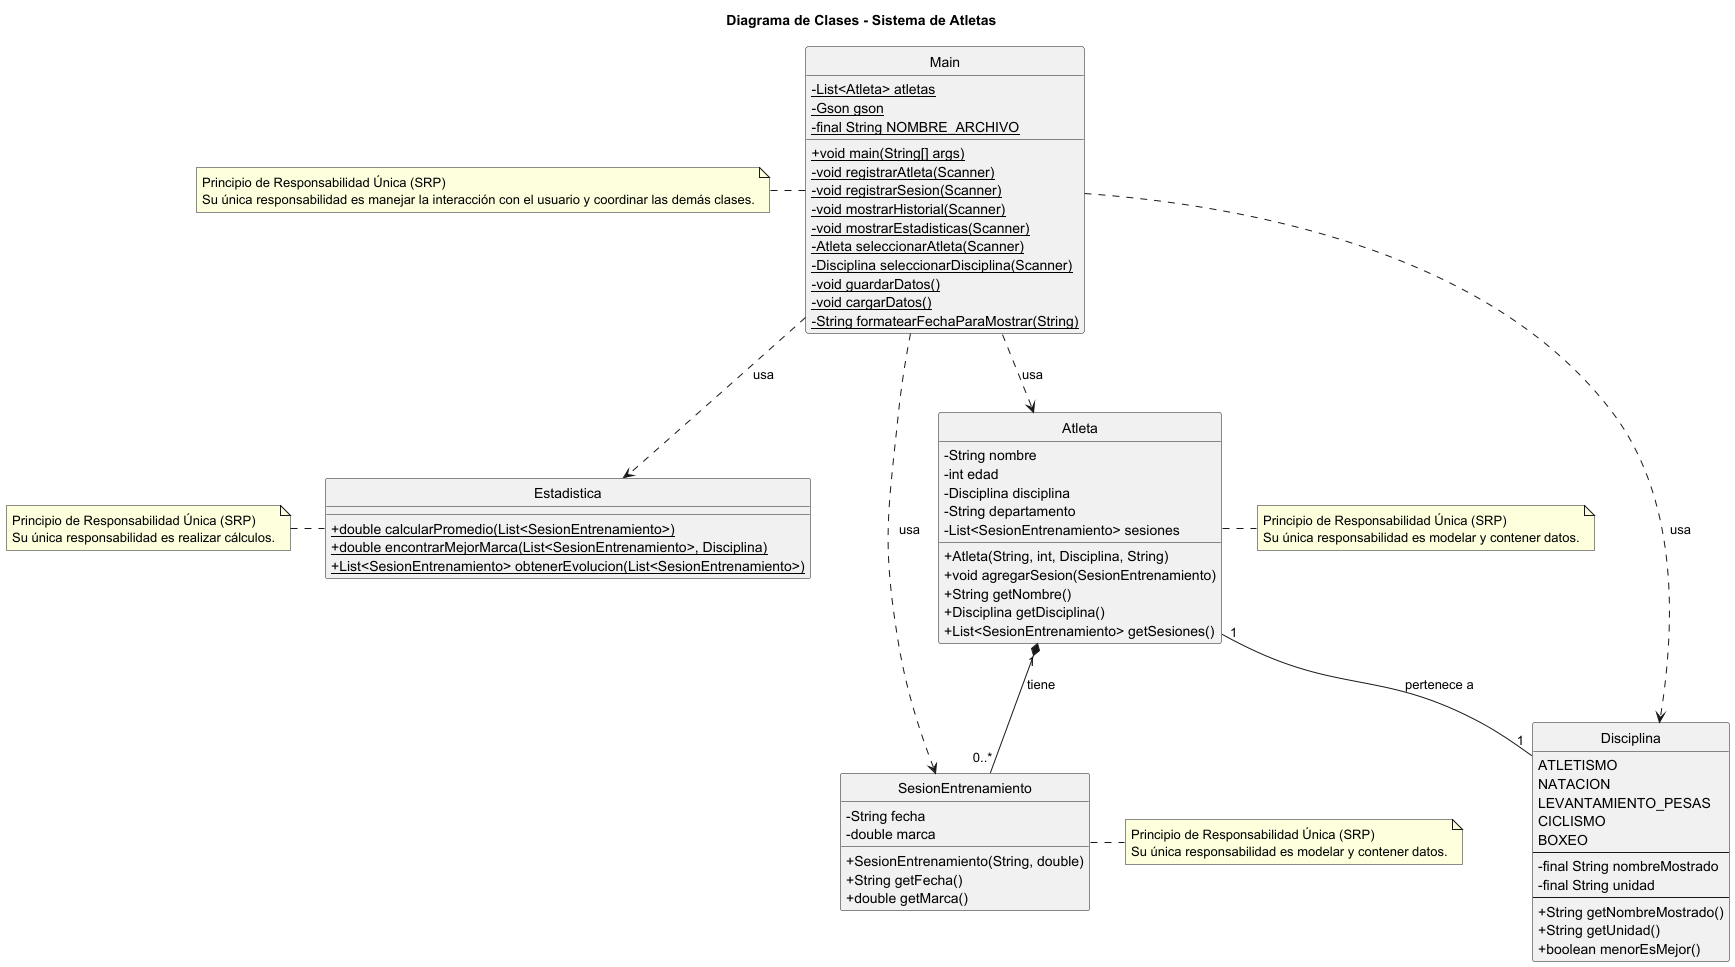

The diagram above was rendered by PlantUML. Its source (embedded in the PNG):
@startuml
skinparam classAttributeIconSize 0
skinparam style strictuml
skinparam packageStyle rect
skinparam shadowing false

title Diagrama de Clases - Sistema de Atletas

class Main {
  - {static} List<Atleta> atletas
  - {static} Gson gson
  - {static} final String NOMBRE_ARCHIVO
  + {static} void main(String[] args)
  - {static} void registrarAtleta(Scanner)
  - {static} void registrarSesion(Scanner)
  - {static} void mostrarHistorial(Scanner)
  - {static} void mostrarEstadisticas(Scanner)
  - {static} Atleta seleccionarAtleta(Scanner)
  - {static} Disciplina seleccionarDisciplina(Scanner)
  - {static} void guardarDatos()
  - {static} void cargarDatos()
  - {static} String formatearFechaParaMostrar(String)
}

class Atleta {
  - String nombre
  - int edad
  - Disciplina disciplina
  - String departamento
  - List<SesionEntrenamiento> sesiones
  + Atleta(String, int, Disciplina, String)
  + void agregarSesion(SesionEntrenamiento)
  + String getNombre()
  + Disciplina getDisciplina()
  + List<SesionEntrenamiento> getSesiones()
}

class SesionEntrenamiento {
  - String fecha
  - double marca
  + SesionEntrenamiento(String, double)
  + String getFecha()
  + double getMarca()
}

class Estadistica {
  + {static} double calcularPromedio(List<SesionEntrenamiento>)
  + {static} double encontrarMejorMarca(List<SesionEntrenamiento>, Disciplina)
  + {static} List<SesionEntrenamiento> obtenerEvolucion(List<SesionEntrenamiento>)
}

enum Disciplina {
  ATLETISMO
  NATACION
  LEVANTAMIENTO_PESAS
  CICLISMO
  BOXEO
  --
  - final String nombreMostrado
  - final String unidad
  --
  + String getNombreMostrado()
  + String getUnidad()
  + boolean menorEsMejor()
}

Main ..> Atleta : "usa"
Main ..> SesionEntrenamiento : "usa"
Main ..> Estadistica : "usa"
Main ..> Disciplina : "usa"

Atleta "1" *-- "0..*" SesionEntrenamiento : "tiene"
Atleta "1" -- "1" Disciplina : "pertenece a"

note left of Estadistica
Principio de Responsabilidad Única (SRP)
Su única responsabilidad es realizar cálculos.
end note

note right of Atleta
Principio de Responsabilidad Única (SRP)
Su única responsabilidad es modelar y contener datos.
end note

note right of SesionEntrenamiento
Principio de Responsabilidad Única (SRP)
Su única responsabilidad es modelar y contener datos.
end note

note left of Main
Principio de Responsabilidad Única (SRP)
Su única responsabilidad es manejar la interacción con el usuario y coordinar las demás clases.
end note

@enduml